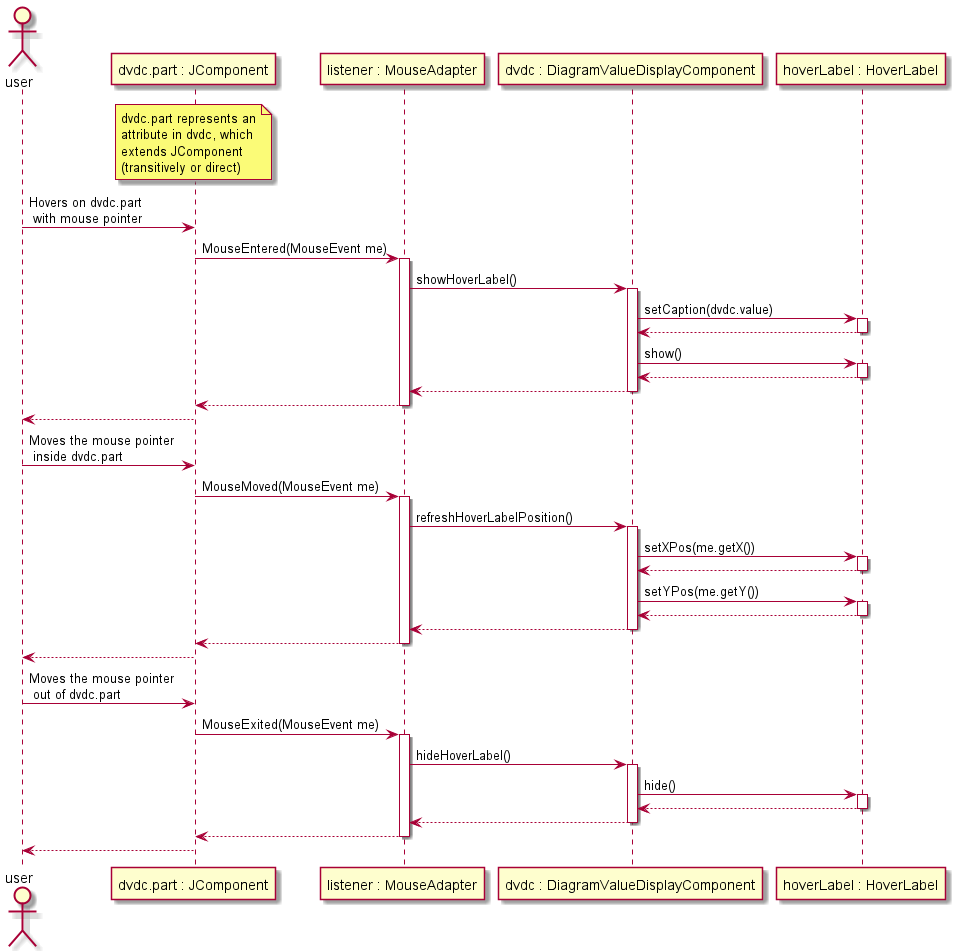

The diagram above was rendered by PlantUML. Its source (embedded in the PNG):
@startuml HoverLabelDiagram
actor user as user
participant "dvdc.part : JComponent" as DVDCP
participant "listener : MouseAdapter" as EL
participant "dvdc : DiagramValueDisplayComponent" as DVDC
participant "hoverLabel : HoverLabel" as HL
note over DVDCP
dvdc.part represents an
attribute in dvdc, which
extends JComponent
(transitively or direct)
end note
user -> DVDCP: Hovers on dvdc.part \n with mouse pointer
DVDCP -> EL ++: MouseEntered(MouseEvent me)
EL -> DVDC ++: showHoverLabel()
DVDC -> HL ++: setCaption(dvdc.value)
return
DVDC -> HL ++: show()
return
return
return
user <-- DVDCP
user -> DVDCP: Moves the mouse pointer \n inside dvdc.part
DVDCP -> EL ++: MouseMoved(MouseEvent me)
EL -> DVDC ++: refreshHoverLabelPosition()
DVDC -> HL ++: setXPos(me.getX())
return
DVDC -> HL ++: setYPos(me.getY())
return
return
return
user <-- DVDCP
user -> DVDCP: Moves the mouse pointer \n out of dvdc.part
DVDCP -> EL ++: MouseExited(MouseEvent me)
EL -> DVDC ++: hideHoverLabel()
DVDC -> HL ++: hide()
return
return
return
user <-- DVDCP
@enduml